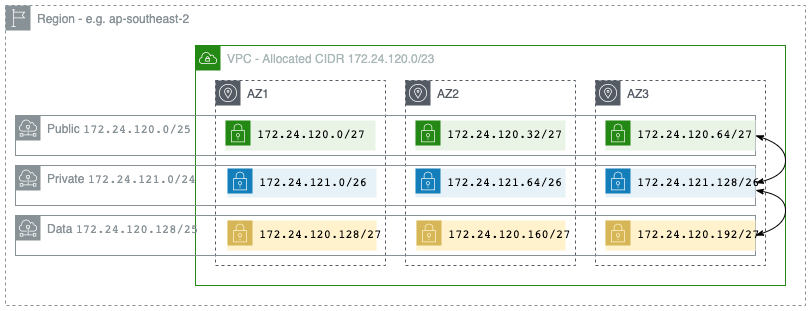

The diagram above was exported from draw.io. Its source (the exported page's mxGraphModel, read from the mxfile embedded in the PNG):
<mxGraphModel dx="1554" dy="1003" grid="1" gridSize="10" guides="1" tooltips="1" connect="1" arrows="1" fold="1" page="1" pageScale="1" pageWidth="827" pageHeight="1169" math="0" shadow="0">
  <root>
    <mxCell id="0" />
    <mxCell id="1" parent="0" />
    <mxCell id="cEvms_r6dvZMzbFMMckM-14" value="Region - e.g. ap-southeast-2" style="outlineConnect=0;gradientColor=none;html=1;whiteSpace=wrap;fontSize=12;fontStyle=0;shape=mxgraph.aws4.group;grIcon=mxgraph.aws4.group_region;strokeColor=#879196;fillColor=none;verticalAlign=top;align=left;spacingLeft=30;fontColor=#879196;dashed=1;" parent="1" vertex="1">
      <mxGeometry x="20" y="60" width="800" height="300" as="geometry" />
    </mxCell>
    <mxCell id="cEvms_r6dvZMzbFMMckM-4" value="VPC - Allocated CIDR 172.24.120.0/23" style="points=[[0,0],[0.25,0],[0.5,0],[0.75,0],[1,0],[1,0.25],[1,0.5],[1,0.75],[1,1],[0.75,1],[0.5,1],[0.25,1],[0,1],[0,0.75],[0,0.5],[0,0.25]];outlineConnect=0;gradientColor=none;html=1;whiteSpace=wrap;fontSize=12;fontStyle=0;shape=mxgraph.aws4.group;grIcon=mxgraph.aws4.group_vpc;strokeColor=#248814;fillColor=none;verticalAlign=top;align=left;spacingLeft=30;fontColor=#AAB7B8;dashed=0;" parent="1" vertex="1">
      <mxGeometry x="210" y="100" width="590" height="240" as="geometry" />
    </mxCell>
    <mxCell id="cEvms_r6dvZMzbFMMckM-7" value="AZ3" style="outlineConnect=0;gradientColor=none;html=1;whiteSpace=wrap;fontSize=12;fontStyle=0;shape=mxgraph.aws4.group;grIcon=mxgraph.aws4.group_availability_zone;strokeColor=#545B64;fillColor=none;verticalAlign=top;align=left;spacingLeft=30;fontColor=#545B64;dashed=1;" parent="1" vertex="1">
      <mxGeometry x="610" y="135" width="170" height="185" as="geometry" />
    </mxCell>
    <mxCell id="cEvms_r6dvZMzbFMMckM-5" value="AZ1" style="outlineConnect=0;gradientColor=none;html=1;whiteSpace=wrap;fontSize=12;fontStyle=0;shape=mxgraph.aws4.group;grIcon=mxgraph.aws4.group_availability_zone;strokeColor=#545B64;fillColor=none;verticalAlign=top;align=left;spacingLeft=30;fontColor=#545B64;dashed=1;" parent="1" vertex="1">
      <mxGeometry x="230" y="135" width="170" height="185" as="geometry" />
    </mxCell>
    <mxCell id="cEvms_r6dvZMzbFMMckM-6" value="AZ2" style="outlineConnect=0;gradientColor=none;html=1;whiteSpace=wrap;fontSize=12;fontStyle=0;shape=mxgraph.aws4.group;grIcon=mxgraph.aws4.group_availability_zone;strokeColor=#545B64;fillColor=none;verticalAlign=top;align=left;spacingLeft=30;fontColor=#545B64;dashed=1;" parent="1" vertex="1">
      <mxGeometry x="420" y="135" width="170" height="185" as="geometry" />
    </mxCell>
    <mxCell id="cEvms_r6dvZMzbFMMckM-31" value="" style="group" parent="1" vertex="1" connectable="0">
      <mxGeometry x="30" y="270" width="740" height="40" as="geometry" />
    </mxCell>
    <mxCell id="cEvms_r6dvZMzbFMMckM-30" value="Data&amp;nbsp;&lt;code&gt;172.24.120.128/25&lt;/code&gt;&amp;nbsp;" style="outlineConnect=0;gradientColor=none;html=1;whiteSpace=wrap;fontSize=12;fontStyle=0;shape=mxgraph.aws4.group;grIcon=mxgraph.aws4.group_subnet;strokeColor=#879196;fillColor=none;verticalAlign=top;align=left;spacingLeft=30;fontColor=#879196;dashed=0;" parent="cEvms_r6dvZMzbFMMckM-31" vertex="1">
      <mxGeometry width="740" height="40" as="geometry" />
    </mxCell>
    <mxCell id="cEvms_r6dvZMzbFMMckM-3" value="&lt;span style=&quot;font-family: monospace ; text-align: center&quot;&gt;172.24.120.128/27&lt;/span&gt;" style="points=[[0,0],[0.25,0],[0.5,0],[0.75,0],[1,0],[1,0.25],[1,0.5],[1,0.75],[1,1],[0.75,1],[0.5,1],[0.25,1],[0,1],[0,0.75],[0,0.5],[0,0.25]];outlineConnect=0;html=1;whiteSpace=wrap;fontSize=12;fontStyle=0;shape=mxgraph.aws4.group;grIcon=mxgraph.aws4.group_security_group;grStroke=0;strokeColor=#d6b656;fillColor=#fff2cc;verticalAlign=top;align=left;spacingLeft=30;dashed=0;" parent="cEvms_r6dvZMzbFMMckM-31" vertex="1">
      <mxGeometry x="212" y="5" width="149" height="30" as="geometry" />
    </mxCell>
    <mxCell id="cEvms_r6dvZMzbFMMckM-12" value="&lt;span style=&quot;font-family: monospace ; text-align: center&quot;&gt;172.24.120.160/27&lt;/span&gt;" style="points=[[0,0],[0.25,0],[0.5,0],[0.75,0],[1,0],[1,0.25],[1,0.5],[1,0.75],[1,1],[0.75,1],[0.5,1],[0.25,1],[0,1],[0,0.75],[0,0.5],[0,0.25]];outlineConnect=0;html=1;whiteSpace=wrap;fontSize=12;fontStyle=0;shape=mxgraph.aws4.group;grIcon=mxgraph.aws4.group_security_group;grStroke=0;strokeColor=#d6b656;fillColor=#fff2cc;verticalAlign=top;align=left;spacingLeft=30;dashed=0;" parent="cEvms_r6dvZMzbFMMckM-31" vertex="1">
      <mxGeometry x="401" y="5" width="149" height="30" as="geometry" />
    </mxCell>
    <mxCell id="cEvms_r6dvZMzbFMMckM-13" value="&lt;span style=&quot;font-family: monospace ; text-align: center&quot;&gt;172.24.120.192/27&lt;/span&gt;" style="points=[[0,0],[0.25,0],[0.5,0],[0.75,0],[1,0],[1,0.25],[1,0.5],[1,0.75],[1,1],[0.75,1],[0.5,1],[0.25,1],[0,1],[0,0.75],[0,0.5],[0,0.25]];outlineConnect=0;html=1;whiteSpace=wrap;fontSize=12;fontStyle=0;shape=mxgraph.aws4.group;grIcon=mxgraph.aws4.group_security_group;grStroke=0;strokeColor=#d6b656;fillColor=#fff2cc;verticalAlign=top;align=left;spacingLeft=30;dashed=0;" parent="cEvms_r6dvZMzbFMMckM-31" vertex="1">
      <mxGeometry x="590" y="5" width="150" height="30" as="geometry" />
    </mxCell>
    <mxCell id="cEvms_r6dvZMzbFMMckM-32" value="" style="group" parent="1" vertex="1" connectable="0">
      <mxGeometry x="30" y="220" width="740" height="40" as="geometry" />
    </mxCell>
    <mxCell id="cEvms_r6dvZMzbFMMckM-29" value="Private&amp;nbsp;&lt;code&gt;172.24.121.0/24&lt;/code&gt;&amp;nbsp;" style="outlineConnect=0;gradientColor=none;html=1;whiteSpace=wrap;fontSize=12;fontStyle=0;shape=mxgraph.aws4.group;grIcon=mxgraph.aws4.group_subnet;strokeColor=#879196;fillColor=none;verticalAlign=top;align=left;spacingLeft=30;fontColor=#879196;dashed=0;" parent="cEvms_r6dvZMzbFMMckM-32" vertex="1">
      <mxGeometry width="740" height="40" as="geometry" />
    </mxCell>
    <mxCell id="cEvms_r6dvZMzbFMMckM-2" value="&lt;span style=&quot;color: rgb(0 , 0 , 0) ; font-family: monospace ; text-align: center&quot;&gt;172.24.121.0/26&lt;br&gt;&lt;/span&gt;" style="points=[[0,0],[0.25,0],[0.5,0],[0.75,0],[1,0],[1,0.25],[1,0.5],[1,0.75],[1,1],[0.75,1],[0.5,1],[0.25,1],[0,1],[0,0.75],[0,0.5],[0,0.25]];outlineConnect=0;gradientColor=none;html=1;whiteSpace=wrap;fontSize=12;fontStyle=0;shape=mxgraph.aws4.group;grIcon=mxgraph.aws4.group_security_group;grStroke=0;strokeColor=#147EBA;fillColor=#E6F2F8;verticalAlign=top;align=left;spacingLeft=30;fontColor=#147EBA;dashed=0;" parent="cEvms_r6dvZMzbFMMckM-32" vertex="1">
      <mxGeometry x="212" y="3" width="149" height="29" as="geometry" />
    </mxCell>
    <mxCell id="cEvms_r6dvZMzbFMMckM-10" value="&lt;span style=&quot;color: rgb(0 , 0 , 0) ; font-family: monospace ; text-align: center&quot;&gt;172.24.121.64/26&lt;/span&gt;" style="points=[[0,0],[0.25,0],[0.5,0],[0.75,0],[1,0],[1,0.25],[1,0.5],[1,0.75],[1,1],[0.75,1],[0.5,1],[0.25,1],[0,1],[0,0.75],[0,0.5],[0,0.25]];outlineConnect=0;gradientColor=none;html=1;whiteSpace=wrap;fontSize=12;fontStyle=0;shape=mxgraph.aws4.group;grIcon=mxgraph.aws4.group_security_group;grStroke=0;strokeColor=#147EBA;fillColor=#E6F2F8;verticalAlign=top;align=left;spacingLeft=30;fontColor=#147EBA;dashed=0;" parent="cEvms_r6dvZMzbFMMckM-32" vertex="1">
      <mxGeometry x="400" y="3" width="150" height="29" as="geometry" />
    </mxCell>
    <mxCell id="cEvms_r6dvZMzbFMMckM-11" value="&lt;span style=&quot;color: rgb(0 , 0 , 0) ; font-family: monospace ; text-align: center&quot;&gt;172.24.121.128/26&lt;/span&gt;" style="points=[[0,0],[0.25,0],[0.5,0],[0.75,0],[1,0],[1,0.25],[1,0.5],[1,0.75],[1,1],[0.75,1],[0.5,1],[0.25,1],[0,1],[0,0.75],[0,0.5],[0,0.25]];outlineConnect=0;gradientColor=none;html=1;whiteSpace=wrap;fontSize=12;fontStyle=0;shape=mxgraph.aws4.group;grIcon=mxgraph.aws4.group_security_group;grStroke=0;strokeColor=#147EBA;fillColor=#E6F2F8;verticalAlign=top;align=left;spacingLeft=30;fontColor=#147EBA;dashed=0;" parent="cEvms_r6dvZMzbFMMckM-32" vertex="1">
      <mxGeometry x="590" y="3" width="150" height="29" as="geometry" />
    </mxCell>
    <mxCell id="cEvms_r6dvZMzbFMMckM-33" value="" style="group" parent="1" vertex="1" connectable="0">
      <mxGeometry x="30" y="170" width="780" height="40" as="geometry" />
    </mxCell>
    <mxCell id="cEvms_r6dvZMzbFMMckM-28" value="Public&amp;nbsp;&lt;code&gt;172.24.120.0/25&lt;/code&gt;&amp;nbsp;" style="outlineConnect=0;gradientColor=none;html=1;whiteSpace=wrap;fontSize=12;fontStyle=0;shape=mxgraph.aws4.group;grIcon=mxgraph.aws4.group_subnet;strokeColor=#879196;fillColor=none;verticalAlign=top;align=left;spacingLeft=30;fontColor=#879196;dashed=0;" parent="cEvms_r6dvZMzbFMMckM-33" vertex="1">
      <mxGeometry width="740" height="40" as="geometry" />
    </mxCell>
    <mxCell id="cEvms_r6dvZMzbFMMckM-1" value="&lt;span style=&quot;color: rgb(0 , 0 , 0) ; font-family: monospace ; text-align: center&quot;&gt;172.24.120.0/27&lt;/span&gt;" style="points=[[0,0],[0.25,0],[0.5,0],[0.75,0],[1,0],[1,0.25],[1,0.5],[1,0.75],[1,1],[0.75,1],[0.5,1],[0.25,1],[0,1],[0,0.75],[0,0.5],[0,0.25]];outlineConnect=0;gradientColor=none;html=1;whiteSpace=wrap;fontSize=12;fontStyle=0;shape=mxgraph.aws4.group;grIcon=mxgraph.aws4.group_security_group;grStroke=0;strokeColor=#248814;fillColor=#E9F3E6;verticalAlign=top;align=left;spacingLeft=30;fontColor=#248814;dashed=0;" parent="cEvms_r6dvZMzbFMMckM-33" vertex="1">
      <mxGeometry x="210" y="5" width="150" height="30" as="geometry" />
    </mxCell>
    <mxCell id="cEvms_r6dvZMzbFMMckM-8" value="&lt;span style=&quot;color: rgb(0 , 0 , 0) ; font-family: monospace ; text-align: center&quot;&gt;172.24.120.32/27&lt;/span&gt;" style="points=[[0,0],[0.25,0],[0.5,0],[0.75,0],[1,0],[1,0.25],[1,0.5],[1,0.75],[1,1],[0.75,1],[0.5,1],[0.25,1],[0,1],[0,0.75],[0,0.5],[0,0.25]];outlineConnect=0;gradientColor=none;html=1;whiteSpace=wrap;fontSize=12;fontStyle=0;shape=mxgraph.aws4.group;grIcon=mxgraph.aws4.group_security_group;grStroke=0;strokeColor=#248814;fillColor=#E9F3E6;verticalAlign=top;align=left;spacingLeft=30;fontColor=#248814;dashed=0;" parent="cEvms_r6dvZMzbFMMckM-33" vertex="1">
      <mxGeometry x="400" y="5" width="150" height="30" as="geometry" />
    </mxCell>
    <mxCell id="cEvms_r6dvZMzbFMMckM-9" value="&lt;span style=&quot;color: rgb(0 , 0 , 0) ; font-family: monospace ; text-align: center&quot;&gt;172.24.120.64/27&lt;/span&gt;" style="points=[[0,0],[0.25,0],[0.5,0],[0.75,0],[1,0],[1,0.25],[1,0.5],[1,0.75],[1,1],[0.75,1],[0.5,1],[0.25,1],[0,1],[0,0.75],[0,0.5],[0,0.25]];outlineConnect=0;gradientColor=none;html=1;whiteSpace=wrap;fontSize=12;fontStyle=0;shape=mxgraph.aws4.group;grIcon=mxgraph.aws4.group_security_group;grStroke=0;strokeColor=#248814;fillColor=#E9F3E6;verticalAlign=top;align=left;spacingLeft=30;fontColor=#248814;dashed=0;" parent="cEvms_r6dvZMzbFMMckM-33" vertex="1">
      <mxGeometry x="590" y="5" width="150" height="30" as="geometry" />
    </mxCell>
    <mxCell id="cEvms_r6dvZMzbFMMckM-34" value="" style="curved=1;endArrow=classicThin;html=1;shadow=0;exitX=1;exitY=0.5;exitDx=0;exitDy=0;entryX=1;entryY=0.5;entryDx=0;entryDy=0;startArrow=classicThin;startFill=1;endFill=1;" parent="1" source="cEvms_r6dvZMzbFMMckM-11" target="cEvms_r6dvZMzbFMMckM-9" edge="1">
      <mxGeometry width="50" height="50" relative="1" as="geometry">
        <mxPoint x="770" y="240" as="sourcePoint" />
        <mxPoint x="820" y="190" as="targetPoint" />
        <Array as="points">
          <mxPoint x="800" y="230" />
          <mxPoint x="800" y="200" />
        </Array>
      </mxGeometry>
    </mxCell>
    <mxCell id="cEvms_r6dvZMzbFMMckM-35" value="" style="curved=1;endArrow=classicThin;html=1;shadow=0;entryX=1;entryY=0.5;entryDx=0;entryDy=0;exitX=1;exitY=0.75;exitDx=0;exitDy=0;endFill=1;startArrow=classicThin;startFill=1;" parent="1" source="cEvms_r6dvZMzbFMMckM-11" target="cEvms_r6dvZMzbFMMckM-13" edge="1">
      <mxGeometry width="50" height="50" relative="1" as="geometry">
        <mxPoint x="810" y="460" as="sourcePoint" />
        <mxPoint x="860" y="410" as="targetPoint" />
        <Array as="points">
          <mxPoint x="800" y="250" />
          <mxPoint x="800" y="280" />
        </Array>
      </mxGeometry>
    </mxCell>
  </root>
</mxGraphModel>